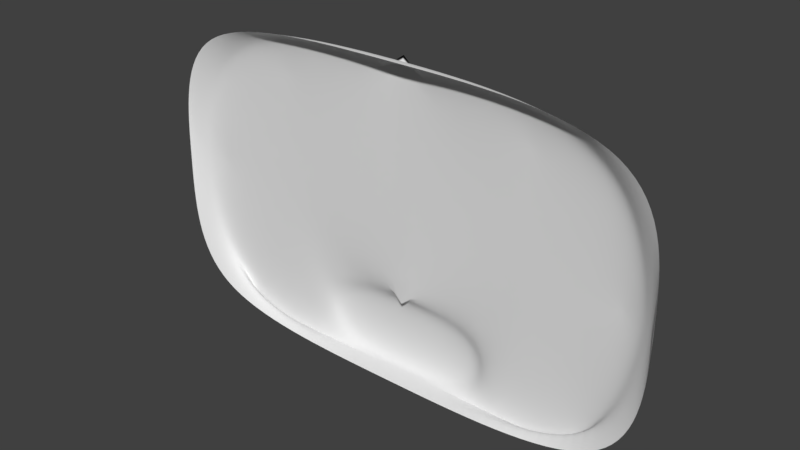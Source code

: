 # Source: Monitor.blend  (saved by Blender 2.79.0; exported with 4.5.12 LTS)
import bpy
from mathutils import Matrix  # noqa: F401  (used for matrix-valued properties, if any)

bpy.ops.wm.read_factory_settings(use_empty=True)
scene = bpy.context.scene
scene.name = 'Scene'

# ---- collections
col_collection_1 = bpy.data.collections.new('Collection 1'); scene.collection.children.link(col_collection_1)

# ---- world
world_world = bpy.data.worlds.new('World'); scene.world = world_world
world_world.color = (0.05088, 0.05088, 0.05088)
world_world.use_sun_shadow = False
world_world.sun_shadow_jitter_overblur = 0.0
world_world.cycles.sampling_method = 'MANUAL'

# ---- meshes
me_cube_003 = bpy.data.meshes.new('Cube.003')
me_cube_003.from_pydata([(1.0, -1.0, -1.0), (1.0, -1.0, 1.0), (1.0, 8.649, -1.0), (1.0, 8.649, 1.0), (0.3497, 8.649, -1.0), (0.0, 8.649, -1.0), (0.0, 8.649, 1.0), (0.5, 8.649, 1.0), (0.0, 8.649, 1.0), (0.0, 8.649, -0.5276), (0.3497, 8.649, -0.5276), (0.3497, 15.5, -1.0), (0.0, 15.5, -1.0), (0.0, 15.5, -0.5276), (0.3497, 15.5, -0.5276), (1.0, -1.0, 0.0), (0.0, -1.0, 1.0), (1.0, 8.649, 0.0), (0.0, -1.0, -1.0)], [], [(7, 6, 16, 1, 3), (7, 3, 17, 2, 4, 10, 9, 6), (8, 6, 9), (12, 13, 14, 11), (4, 5, 12, 11), (10, 4, 11, 14), (9, 10, 14, 13), (0, 2, 17, 3, 1, 15), (5, 2, 0, 18)])
me_cube_003.polygons.foreach_set('use_smooth', [1, 1, 1, 1, 1, 1, 1, 1, 0])
me_cube_003.use_remesh_preserve_volume = False
me_cube_003.use_remesh_preserve_attributes = False
me_cube_003.use_mirror_vertex_groups = False
me_cube_003.update()

# ---- objects
ob_monitor = bpy.data.objects.new('Monitor', me_cube_003)

# ---- transforms, parenting, visibility, modifiers, constraints
ob_monitor.location = (7.301e-16, -2.365, 2.534)
ob_monitor.rotation_euler = (-0.01186, -2.632e-18, 3.182e-20)
ob_monitor.scale = (24.76, 0.1982, 14.88)
ob_monitor.lineart.crease_threshold = 0.0
_m = ob_monitor.modifiers.new('Mirror', 'MIRROR')
_m = ob_monitor.modifiers.new('Subsurf', 'SUBSURF')
_m.uv_smooth = 'PRESERVE_CORNERS'
_m.levels = 3
_m.render_levels = 4
_m.show_only_control_edges = False

# ---- collection membership
col_collection_1.objects.link(ob_monitor)

# ---- scene / render settings (as saved in the file)
scene.frame_start = 1; scene.frame_end = 250; scene.frame_set(1)
scene.render.engine = 'CYCLES'
scene.render.resolution_percentage = 50
scene.render.dither_intensity = 0.0
scene.cycles.shading_system = True
scene.cycles.use_denoising = False
scene.cycles.samples = 128
scene.cycles.sampling_pattern = 'TABULATED_SOBOL'
scene.cycles.use_adaptive_sampling = False
scene.cycles.use_light_tree = False
scene.cycles.blur_glossy = 0.0
scene.cycles.sample_clamp_indirect = 0.0
scene.view_settings.view_transform = 'Standard'
scene.unit_settings.scale_length = 0.01
bpy.context.view_layer.update()

# ---- added for rendering (the .blend has no active camera and no usable light): camera, sun
cam_auto = bpy.data.cameras.new('AutoCamera')
cam_auto.lens = 50.0
cam_auto.sensor_width = 36.0
cam_auto.clip_end = 1000.0
ob_auto_camera = bpy.data.objects.new('AutoCamera', cam_auto)
scene.collection.objects.link(ob_auto_camera)
ob_auto_camera.location = (53.5693, -65.2109, 45.3722)
ob_auto_camera.rotation_euler = (1.09748, -7.21219e-08, 0.694738)
scene.camera = ob_auto_camera
light_auto_sun = bpy.data.lights.new('AutoSun', 'SUN')
light_auto_sun.energy = 3.0
light_auto_sun.angle = 0.0523599
ob_auto_sun = bpy.data.objects.new('AutoSun', light_auto_sun)
scene.collection.objects.link(ob_auto_sun)
ob_auto_sun.rotation_euler = (0.872665, 0.174533, 0.523599)
bpy.context.view_layer.update()
